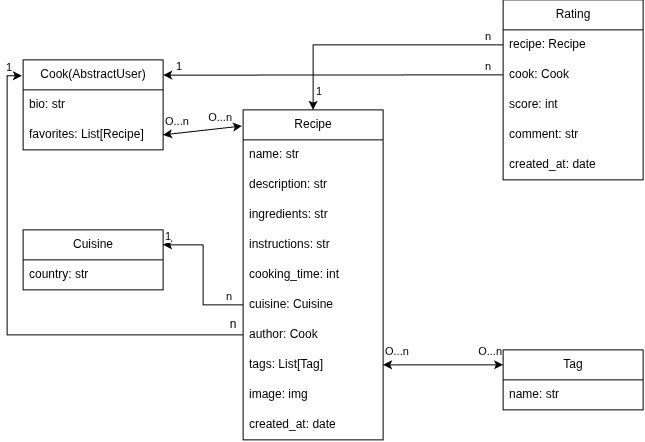

The diagram above was exported from draw.io. Its source (the exported page's mxGraphModel, read from the mxfile embedded in the PNG):
<mxGraphModel dx="975" dy="543" grid="1" gridSize="10" guides="1" tooltips="1" connect="1" arrows="1" fold="1" page="1" pageScale="1" pageWidth="827" pageHeight="1169" math="0" shadow="0">
  <root>
    <mxCell id="0" />
    <mxCell id="1" parent="0" />
    <mxCell id="Sp5Nc0fOKztZi9bamYeF-2" parent="1" style="swimlane;fontStyle=0;childLayout=stackLayout;horizontal=1;startSize=30;horizontalStack=0;resizeParent=1;resizeParentMax=0;resizeLast=0;collapsible=1;marginBottom=0;whiteSpace=wrap;html=1;" value="Cuisine" vertex="1">
      <mxGeometry height="60" width="140" x="80" y="320" as="geometry" />
    </mxCell>
    <mxCell id="Sp5Nc0fOKztZi9bamYeF-3" parent="Sp5Nc0fOKztZi9bamYeF-2" style="text;strokeColor=none;fillColor=none;align=left;verticalAlign=middle;spacingLeft=4;spacingRight=4;overflow=hidden;points=[[0,0.5],[1,0.5]];portConstraint=eastwest;rotatable=0;whiteSpace=wrap;html=1;" value="country: str" vertex="1">
      <mxGeometry height="30" width="140" y="30" as="geometry" />
    </mxCell>
    <mxCell id="Sp5Nc0fOKztZi9bamYeF-6" parent="1" style="swimlane;fontStyle=0;childLayout=stackLayout;horizontal=1;startSize=30;horizontalStack=0;resizeParent=1;resizeParentMax=0;resizeLast=0;collapsible=1;marginBottom=0;whiteSpace=wrap;html=1;" value="Cook(AbstractUser)" vertex="1">
      <mxGeometry height="90" width="140" x="80" y="150" as="geometry" />
    </mxCell>
    <mxCell id="Sp5Nc0fOKztZi9bamYeF-7" parent="Sp5Nc0fOKztZi9bamYeF-6" style="text;strokeColor=none;fillColor=none;align=left;verticalAlign=middle;spacingLeft=4;spacingRight=4;overflow=hidden;points=[[0,0.5],[1,0.5]];portConstraint=eastwest;rotatable=0;whiteSpace=wrap;html=1;" value="bio: str" vertex="1">
      <mxGeometry height="30" width="140" y="30" as="geometry" />
    </mxCell>
    <mxCell id="Sp5Nc0fOKztZi9bamYeF-8" parent="Sp5Nc0fOKztZi9bamYeF-6" style="text;strokeColor=none;fillColor=none;align=left;verticalAlign=middle;spacingLeft=4;spacingRight=4;overflow=hidden;points=[[0,0.5],[1,0.5]];portConstraint=eastwest;rotatable=0;whiteSpace=wrap;html=1;" value="favorites: List[Recipe]" vertex="1">
      <mxGeometry height="30" width="140" y="60" as="geometry" />
    </mxCell>
    <mxCell id="Sp5Nc0fOKztZi9bamYeF-10" parent="1" style="swimlane;fontStyle=0;childLayout=stackLayout;horizontal=1;startSize=30;horizontalStack=0;resizeParent=1;resizeParentMax=0;resizeLast=0;collapsible=1;marginBottom=0;whiteSpace=wrap;html=1;" value="Tag" vertex="1">
      <mxGeometry height="60" width="140" x="560" y="440" as="geometry" />
    </mxCell>
    <mxCell id="Sp5Nc0fOKztZi9bamYeF-11" parent="Sp5Nc0fOKztZi9bamYeF-10" style="text;strokeColor=none;fillColor=none;align=left;verticalAlign=middle;spacingLeft=4;spacingRight=4;overflow=hidden;points=[[0,0.5],[1,0.5]];portConstraint=eastwest;rotatable=0;whiteSpace=wrap;html=1;" value="name: str" vertex="1">
      <mxGeometry height="30" width="140" y="30" as="geometry" />
    </mxCell>
    <mxCell id="Sp5Nc0fOKztZi9bamYeF-14" parent="1" style="swimlane;fontStyle=0;childLayout=stackLayout;horizontal=1;startSize=30;horizontalStack=0;resizeParent=1;resizeParentMax=0;resizeLast=0;collapsible=1;marginBottom=0;whiteSpace=wrap;html=1;" value="Recipe" vertex="1">
      <mxGeometry height="330" width="140" x="300" y="200" as="geometry" />
    </mxCell>
    <mxCell id="Sp5Nc0fOKztZi9bamYeF-15" parent="Sp5Nc0fOKztZi9bamYeF-14" style="text;strokeColor=none;fillColor=none;align=left;verticalAlign=middle;spacingLeft=4;spacingRight=4;overflow=hidden;points=[[0,0.5],[1,0.5]];portConstraint=eastwest;rotatable=0;whiteSpace=wrap;html=1;" value="name: str" vertex="1">
      <mxGeometry height="30" width="140" y="30" as="geometry" />
    </mxCell>
    <mxCell id="Sp5Nc0fOKztZi9bamYeF-16" parent="Sp5Nc0fOKztZi9bamYeF-14" style="text;strokeColor=none;fillColor=none;align=left;verticalAlign=middle;spacingLeft=4;spacingRight=4;overflow=hidden;points=[[0,0.5],[1,0.5]];portConstraint=eastwest;rotatable=0;whiteSpace=wrap;html=1;" value="description: str" vertex="1">
      <mxGeometry height="30" width="140" y="60" as="geometry" />
    </mxCell>
    <mxCell id="Sp5Nc0fOKztZi9bamYeF-17" parent="Sp5Nc0fOKztZi9bamYeF-14" style="text;strokeColor=none;fillColor=none;align=left;verticalAlign=middle;spacingLeft=4;spacingRight=4;overflow=hidden;points=[[0,0.5],[1,0.5]];portConstraint=eastwest;rotatable=0;whiteSpace=wrap;html=1;" value="ingredients: str" vertex="1">
      <mxGeometry height="30" width="140" y="90" as="geometry" />
    </mxCell>
    <mxCell id="Sp5Nc0fOKztZi9bamYeF-18" parent="Sp5Nc0fOKztZi9bamYeF-14" style="text;strokeColor=none;fillColor=none;align=left;verticalAlign=middle;spacingLeft=4;spacingRight=4;overflow=hidden;points=[[0,0.5],[1,0.5]];portConstraint=eastwest;rotatable=0;whiteSpace=wrap;html=1;" value="instructions: str" vertex="1">
      <mxGeometry height="30" width="140" y="120" as="geometry" />
    </mxCell>
    <mxCell id="Sp5Nc0fOKztZi9bamYeF-19" parent="Sp5Nc0fOKztZi9bamYeF-14" style="text;strokeColor=none;fillColor=none;align=left;verticalAlign=middle;spacingLeft=4;spacingRight=4;overflow=hidden;points=[[0,0.5],[1,0.5]];portConstraint=eastwest;rotatable=0;whiteSpace=wrap;html=1;" value="cooking_time: int" vertex="1">
      <mxGeometry height="30" width="140" y="150" as="geometry" />
    </mxCell>
    <mxCell id="Sp5Nc0fOKztZi9bamYeF-20" parent="Sp5Nc0fOKztZi9bamYeF-14" style="text;strokeColor=none;fillColor=none;align=left;verticalAlign=middle;spacingLeft=4;spacingRight=4;overflow=hidden;points=[[0,0.5],[1,0.5]];portConstraint=eastwest;rotatable=0;whiteSpace=wrap;html=1;" value="cuisine: Cuisine" vertex="1">
      <mxGeometry height="30" width="140" y="180" as="geometry" />
    </mxCell>
    <mxCell id="Sp5Nc0fOKztZi9bamYeF-21" parent="Sp5Nc0fOKztZi9bamYeF-14" style="text;strokeColor=none;fillColor=none;align=left;verticalAlign=middle;spacingLeft=4;spacingRight=4;overflow=hidden;points=[[0,0.5],[1,0.5]];portConstraint=eastwest;rotatable=0;whiteSpace=wrap;html=1;" value="author: Cook" vertex="1">
      <mxGeometry height="30" width="140" y="210" as="geometry" />
    </mxCell>
    <mxCell id="Sp5Nc0fOKztZi9bamYeF-22" parent="Sp5Nc0fOKztZi9bamYeF-14" style="text;strokeColor=none;fillColor=none;align=left;verticalAlign=middle;spacingLeft=4;spacingRight=4;overflow=hidden;points=[[0,0.5],[1,0.5]];portConstraint=eastwest;rotatable=0;whiteSpace=wrap;html=1;" value="tags: List[Tag]" vertex="1">
      <mxGeometry height="30" width="140" y="240" as="geometry" />
    </mxCell>
    <mxCell id="Sp5Nc0fOKztZi9bamYeF-24" parent="Sp5Nc0fOKztZi9bamYeF-14" style="text;strokeColor=none;fillColor=none;align=left;verticalAlign=middle;spacingLeft=4;spacingRight=4;overflow=hidden;points=[[0,0.5],[1,0.5]];portConstraint=eastwest;rotatable=0;whiteSpace=wrap;html=1;" value="image: img" vertex="1">
      <mxGeometry height="30" width="140" y="270" as="geometry" />
    </mxCell>
    <mxCell id="Sp5Nc0fOKztZi9bamYeF-23" parent="Sp5Nc0fOKztZi9bamYeF-14" style="text;strokeColor=none;fillColor=none;align=left;verticalAlign=middle;spacingLeft=4;spacingRight=4;overflow=hidden;points=[[0,0.5],[1,0.5]];portConstraint=eastwest;rotatable=0;whiteSpace=wrap;html=1;" value="created_at: date" vertex="1">
      <mxGeometry height="30" width="140" y="300" as="geometry" />
    </mxCell>
    <mxCell id="Sp5Nc0fOKztZi9bamYeF-25" parent="1" style="swimlane;fontStyle=0;childLayout=stackLayout;horizontal=1;startSize=30;horizontalStack=0;resizeParent=1;resizeParentMax=0;resizeLast=0;collapsible=1;marginBottom=0;whiteSpace=wrap;html=1;" value="Rating" vertex="1">
      <mxGeometry height="180" width="140" x="560" y="90" as="geometry" />
    </mxCell>
    <mxCell id="Sp5Nc0fOKztZi9bamYeF-26" parent="Sp5Nc0fOKztZi9bamYeF-25" style="text;strokeColor=none;fillColor=none;align=left;verticalAlign=middle;spacingLeft=4;spacingRight=4;overflow=hidden;points=[[0,0.5],[1,0.5]];portConstraint=eastwest;rotatable=0;whiteSpace=wrap;html=1;" value="recipe: Recipe" vertex="1">
      <mxGeometry height="30" width="140" y="30" as="geometry" />
    </mxCell>
    <mxCell id="Sp5Nc0fOKztZi9bamYeF-27" parent="Sp5Nc0fOKztZi9bamYeF-25" style="text;strokeColor=none;fillColor=none;align=left;verticalAlign=middle;spacingLeft=4;spacingRight=4;overflow=hidden;points=[[0,0.5],[1,0.5]];portConstraint=eastwest;rotatable=0;whiteSpace=wrap;html=1;" value="cook: Cook" vertex="1">
      <mxGeometry height="30" width="140" y="60" as="geometry" />
    </mxCell>
    <mxCell id="Sp5Nc0fOKztZi9bamYeF-28" parent="Sp5Nc0fOKztZi9bamYeF-25" style="text;strokeColor=none;fillColor=none;align=left;verticalAlign=middle;spacingLeft=4;spacingRight=4;overflow=hidden;points=[[0,0.5],[1,0.5]];portConstraint=eastwest;rotatable=0;whiteSpace=wrap;html=1;" value="score: int" vertex="1">
      <mxGeometry height="30" width="140" y="90" as="geometry" />
    </mxCell>
    <mxCell id="Sp5Nc0fOKztZi9bamYeF-30" parent="Sp5Nc0fOKztZi9bamYeF-25" style="text;strokeColor=none;fillColor=none;align=left;verticalAlign=middle;spacingLeft=4;spacingRight=4;overflow=hidden;points=[[0,0.5],[1,0.5]];portConstraint=eastwest;rotatable=0;whiteSpace=wrap;html=1;" value="comment: str" vertex="1">
      <mxGeometry height="30" width="140" y="120" as="geometry" />
    </mxCell>
    <mxCell id="Sp5Nc0fOKztZi9bamYeF-29" parent="Sp5Nc0fOKztZi9bamYeF-25" style="text;strokeColor=none;fillColor=none;align=left;verticalAlign=middle;spacingLeft=4;spacingRight=4;overflow=hidden;points=[[0,0.5],[1,0.5]];portConstraint=eastwest;rotatable=0;whiteSpace=wrap;html=1;" value="created_at: date" vertex="1">
      <mxGeometry height="30" width="140" y="150" as="geometry" />
    </mxCell>
    <mxCell id="Sp5Nc0fOKztZi9bamYeF-31" edge="1" parent="1" source="Sp5Nc0fOKztZi9bamYeF-2" style="endArrow=none;html=1;rounded=0;exitX=1;exitY=0.25;exitDx=0;exitDy=0;entryX=0;entryY=0.5;entryDx=0;entryDy=0;edgeStyle=orthogonalEdgeStyle;startArrow=classic;startFill=1;endFill=0;" target="Sp5Nc0fOKztZi9bamYeF-20" value="">
      <mxGeometry relative="1" as="geometry">
        <mxPoint x="330" y="390" as="sourcePoint" />
        <mxPoint x="490" y="390" as="targetPoint" />
      </mxGeometry>
    </mxCell>
    <mxCell id="Sp5Nc0fOKztZi9bamYeF-33" connectable="0" parent="Sp5Nc0fOKztZi9bamYeF-31" style="edgeLabel;resizable=0;html=1;;align=left;verticalAlign=bottom;" value="1" vertex="1">
      <mxGeometry relative="1" x="-1" as="geometry" />
    </mxCell>
    <mxCell id="Sp5Nc0fOKztZi9bamYeF-34" connectable="0" parent="Sp5Nc0fOKztZi9bamYeF-31" style="edgeLabel;resizable=0;html=1;;align=right;verticalAlign=bottom;" value="n" vertex="1">
      <mxGeometry relative="1" x="1" as="geometry">
        <mxPoint x="-10" as="offset" />
      </mxGeometry>
    </mxCell>
    <mxCell id="Sp5Nc0fOKztZi9bamYeF-45" edge="1" parent="1" source="Sp5Nc0fOKztZi9bamYeF-8" style="endArrow=classic;html=1;rounded=0;exitX=1;exitY=0.5;exitDx=0;exitDy=0;entryX=-0.009;entryY=0.049;entryDx=0;entryDy=0;entryPerimeter=0;startArrow=classic;startFill=1;" target="Sp5Nc0fOKztZi9bamYeF-14" value="">
      <mxGeometry relative="1" as="geometry">
        <mxPoint x="310" y="330" as="sourcePoint" />
        <mxPoint x="470" y="330" as="targetPoint" />
      </mxGeometry>
    </mxCell>
    <mxCell id="Sp5Nc0fOKztZi9bamYeF-47" connectable="0" parent="Sp5Nc0fOKztZi9bamYeF-45" style="edgeLabel;resizable=0;html=1;;align=left;verticalAlign=bottom;" value="O...n" vertex="1">
      <mxGeometry relative="1" x="-1" as="geometry">
        <mxPoint y="-5" as="offset" />
      </mxGeometry>
    </mxCell>
    <mxCell id="Sp5Nc0fOKztZi9bamYeF-48" connectable="0" parent="Sp5Nc0fOKztZi9bamYeF-45" style="edgeLabel;resizable=0;html=1;;align=right;verticalAlign=bottom;" value="O...n" vertex="1">
      <mxGeometry relative="1" x="1" as="geometry">
        <mxPoint x="-9" as="offset" />
      </mxGeometry>
    </mxCell>
    <mxCell id="Sp5Nc0fOKztZi9bamYeF-49" edge="1" parent="1" source="Sp5Nc0fOKztZi9bamYeF-22" style="endArrow=classic;html=1;rounded=0;exitX=1;exitY=0.5;exitDx=0;exitDy=0;entryX=0;entryY=0.25;entryDx=0;entryDy=0;startArrow=classic;startFill=1;" target="Sp5Nc0fOKztZi9bamYeF-10" value="">
      <mxGeometry relative="1" as="geometry">
        <mxPoint x="500" y="540" as="sourcePoint" />
        <mxPoint x="660" y="540" as="targetPoint" />
      </mxGeometry>
    </mxCell>
    <mxCell id="Sp5Nc0fOKztZi9bamYeF-51" connectable="0" parent="Sp5Nc0fOKztZi9bamYeF-49" style="edgeLabel;resizable=0;html=1;;align=left;verticalAlign=bottom;" value="O...n" vertex="1">
      <mxGeometry relative="1" x="-1" as="geometry">
        <mxPoint y="-5" as="offset" />
      </mxGeometry>
    </mxCell>
    <mxCell id="Sp5Nc0fOKztZi9bamYeF-52" connectable="0" parent="Sp5Nc0fOKztZi9bamYeF-49" style="edgeLabel;resizable=0;html=1;;align=right;verticalAlign=bottom;" value="O...n" vertex="1">
      <mxGeometry relative="1" x="1" as="geometry">
        <mxPoint y="-5" as="offset" />
      </mxGeometry>
    </mxCell>
    <mxCell id="Sp5Nc0fOKztZi9bamYeF-53" edge="1" parent="1" source="Sp5Nc0fOKztZi9bamYeF-26" style="endArrow=classic;html=1;rounded=0;exitX=0;exitY=0.5;exitDx=0;exitDy=0;entryX=0.5;entryY=0;entryDx=0;entryDy=0;edgeStyle=orthogonalEdgeStyle;" target="Sp5Nc0fOKztZi9bamYeF-14" value="">
      <mxGeometry relative="1" as="geometry">
        <mxPoint x="360" y="140" as="sourcePoint" />
        <mxPoint x="520" y="140" as="targetPoint" />
      </mxGeometry>
    </mxCell>
    <mxCell id="Sp5Nc0fOKztZi9bamYeF-55" connectable="0" parent="Sp5Nc0fOKztZi9bamYeF-53" style="edgeLabel;resizable=0;html=1;;align=left;verticalAlign=bottom;" value="n" vertex="1">
      <mxGeometry relative="1" x="-1" as="geometry">
        <mxPoint x="-20" as="offset" />
      </mxGeometry>
    </mxCell>
    <mxCell id="Sp5Nc0fOKztZi9bamYeF-56" connectable="0" parent="Sp5Nc0fOKztZi9bamYeF-53" style="edgeLabel;resizable=0;html=1;;align=right;verticalAlign=bottom;" value="1" vertex="1">
      <mxGeometry relative="1" x="1" as="geometry">
        <mxPoint x="10" y="-10" as="offset" />
      </mxGeometry>
    </mxCell>
    <mxCell id="Sp5Nc0fOKztZi9bamYeF-57" edge="1" parent="1" source="Sp5Nc0fOKztZi9bamYeF-27" style="endArrow=classic;html=1;rounded=0;exitX=0;exitY=0.5;exitDx=0;exitDy=0;entryX=1.001;entryY=0.17;entryDx=0;entryDy=0;entryPerimeter=0;" target="Sp5Nc0fOKztZi9bamYeF-6" value="">
      <mxGeometry relative="1" as="geometry">
        <mxPoint x="310" y="330" as="sourcePoint" />
        <mxPoint x="470" y="330" as="targetPoint" />
      </mxGeometry>
    </mxCell>
    <mxCell id="Sp5Nc0fOKztZi9bamYeF-59" connectable="0" parent="Sp5Nc0fOKztZi9bamYeF-57" style="edgeLabel;resizable=0;html=1;;align=left;verticalAlign=bottom;" value="n" vertex="1">
      <mxGeometry relative="1" x="-1" as="geometry">
        <mxPoint x="-20" as="offset" />
      </mxGeometry>
    </mxCell>
    <mxCell id="Sp5Nc0fOKztZi9bamYeF-60" connectable="0" parent="Sp5Nc0fOKztZi9bamYeF-57" style="edgeLabel;resizable=0;html=1;;align=right;verticalAlign=bottom;" value="1" vertex="1">
      <mxGeometry relative="1" x="1" as="geometry">
        <mxPoint x="20" as="offset" />
      </mxGeometry>
    </mxCell>
    <mxCell id="Sp5Nc0fOKztZi9bamYeF-61" edge="1" parent="1" source="Sp5Nc0fOKztZi9bamYeF-21" style="endArrow=classic;html=1;rounded=0;exitX=0;exitY=0.5;exitDx=0;exitDy=0;entryX=-0.009;entryY=0.177;entryDx=0;entryDy=0;entryPerimeter=0;edgeStyle=orthogonalEdgeStyle;libavoidRouting=1;" target="Sp5Nc0fOKztZi9bamYeF-6" value="">
      <mxGeometry relative="1" as="geometry">
        <Array as="points">
          <mxPoint x="64" y="425" />
          <mxPoint x="64" y="166" />
        </Array>
        <mxPoint x="310" y="330" as="sourcePoint" />
        <mxPoint x="470" y="330" as="targetPoint" />
      </mxGeometry>
    </mxCell>
    <mxCell id="Sp5Nc0fOKztZi9bamYeF-64" connectable="0" parent="Sp5Nc0fOKztZi9bamYeF-61" style="edgeLabel;resizable=0;html=1;;align=right;verticalAlign=bottom;" value="1" vertex="1">
      <mxGeometry relative="1" x="1" as="geometry">
        <mxPoint x="-9" as="offset" />
      </mxGeometry>
    </mxCell>
    <mxCell id="Sp5Nc0fOKztZi9bamYeF-65" parent="1" style="text;html=1;whiteSpace=wrap;strokeColor=none;fillColor=none;align=center;verticalAlign=middle;rounded=0;" value="n" vertex="1">
      <mxGeometry height="30" width="60" x="260" y="400" as="geometry" />
    </mxCell>
  </root>
</mxGraphModel>